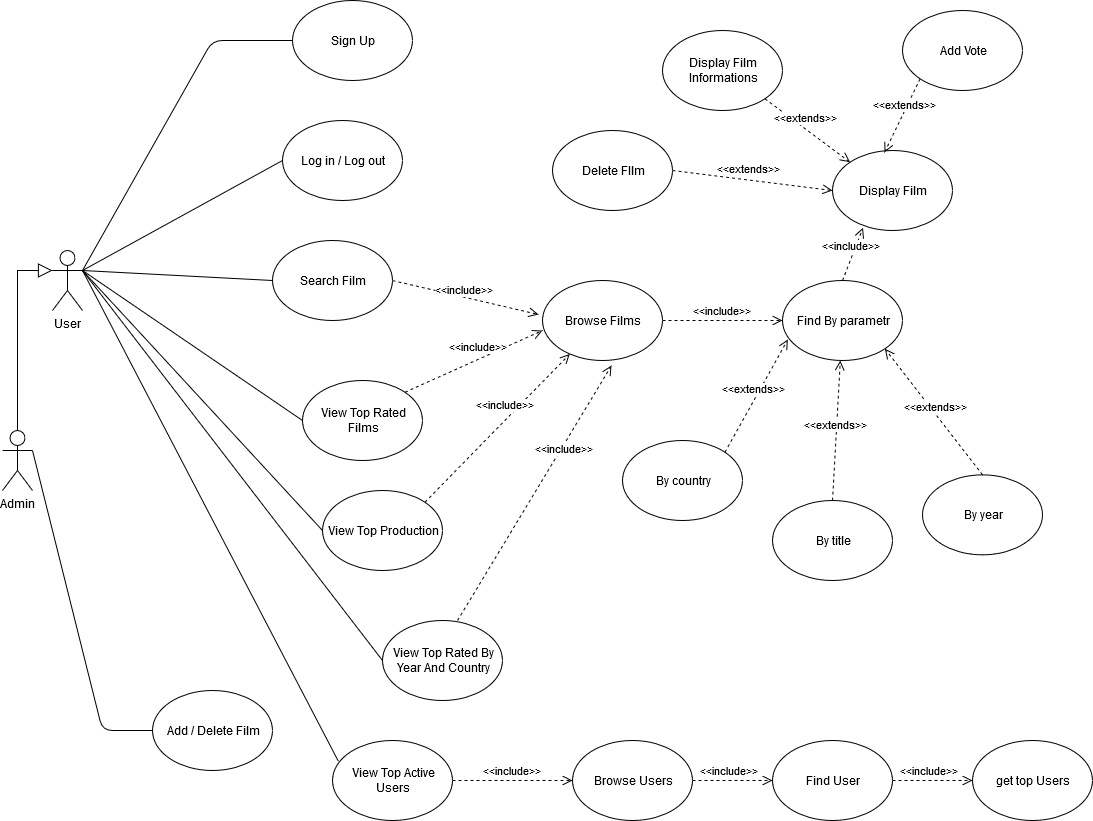

The diagram above was exported from draw.io. Its source (the exported page's mxGraphModel, read from the mxfile embedded in the PNG):
<mxGraphModel dx="1422" dy="763" grid="1" gridSize="10" guides="1" tooltips="1" connect="1" arrows="1" fold="1" page="1" pageScale="1" pageWidth="827" pageHeight="1169" math="0" shadow="0">
  <root>
    <mxCell id="0" />
    <mxCell id="1" parent="0" />
    <mxCell id="B_C1RQPM7y-9tgx__zEV-1" value="User" style="shape=umlActor;verticalLabelPosition=bottom;labelBackgroundColor=#ffffff;verticalAlign=top;html=1;outlineConnect=0;" parent="1" vertex="1">
      <mxGeometry x="80" y="320" width="30" height="60" as="geometry" />
    </mxCell>
    <mxCell id="B_C1RQPM7y-9tgx__zEV-5" style="edgeStyle=orthogonalEdgeStyle;rounded=0;orthogonalLoop=1;jettySize=auto;html=1;exitX=0.5;exitY=0;exitDx=0;exitDy=0;exitPerimeter=0;entryX=0;entryY=0.3333333333333333;entryDx=0;entryDy=0;entryPerimeter=0;endArrow=block;endFill=0;strokeWidth=1;endSize=12;startSize=12;targetPerimeterSpacing=0;" parent="1" source="B_C1RQPM7y-9tgx__zEV-2" target="B_C1RQPM7y-9tgx__zEV-1" edge="1">
      <mxGeometry relative="1" as="geometry" />
    </mxCell>
    <mxCell id="B_C1RQPM7y-9tgx__zEV-2" value="Admin" style="shape=umlActor;verticalLabelPosition=bottom;labelBackgroundColor=#ffffff;verticalAlign=top;html=1;outlineConnect=0;" parent="1" vertex="1">
      <mxGeometry x="30" y="500" width="30" height="60" as="geometry" />
    </mxCell>
    <mxCell id="B_C1RQPM7y-9tgx__zEV-6" value="Sign Up" style="ellipse;whiteSpace=wrap;html=1;" parent="1" vertex="1">
      <mxGeometry x="320" y="70" width="120" height="80" as="geometry" />
    </mxCell>
    <mxCell id="B_C1RQPM7y-9tgx__zEV-7" value="Search Film" style="ellipse;whiteSpace=wrap;html=1;" parent="1" vertex="1">
      <mxGeometry x="300" y="310" width="120" height="80" as="geometry" />
    </mxCell>
    <mxCell id="B_C1RQPM7y-9tgx__zEV-8" value="Log in / Log out" style="ellipse;whiteSpace=wrap;html=1;" parent="1" vertex="1">
      <mxGeometry x="310" y="190" width="120" height="80" as="geometry" />
    </mxCell>
    <mxCell id="B_C1RQPM7y-9tgx__zEV-10" value="View Top Rated Films" style="ellipse;whiteSpace=wrap;html=1;" parent="1" vertex="1">
      <mxGeometry x="330" y="450" width="120" height="80" as="geometry" />
    </mxCell>
    <mxCell id="B_C1RQPM7y-9tgx__zEV-11" value="View Top Active Users" style="ellipse;whiteSpace=wrap;html=1;" parent="1" vertex="1">
      <mxGeometry x="360" y="810" width="120" height="80" as="geometry" />
    </mxCell>
    <mxCell id="B_C1RQPM7y-9tgx__zEV-12" value="View Top Production" style="ellipse;whiteSpace=wrap;html=1;" parent="1" vertex="1">
      <mxGeometry x="350" y="560" width="120" height="80" as="geometry" />
    </mxCell>
    <mxCell id="B_C1RQPM7y-9tgx__zEV-13" value="Add / Delete Film" style="ellipse;whiteSpace=wrap;html=1;" parent="1" vertex="1">
      <mxGeometry x="180" y="760" width="120" height="80" as="geometry" />
    </mxCell>
    <mxCell id="B_C1RQPM7y-9tgx__zEV-17" value="" style="endArrow=none;html=1;strokeWidth=1;entryX=0;entryY=0.5;entryDx=0;entryDy=0;exitX=1;exitY=0.3333333333333333;exitDx=0;exitDy=0;exitPerimeter=0;" parent="1" source="B_C1RQPM7y-9tgx__zEV-2" target="B_C1RQPM7y-9tgx__zEV-13" edge="1">
      <mxGeometry width="50" height="50" relative="1" as="geometry">
        <mxPoint x="30" y="1150" as="sourcePoint" />
        <mxPoint x="80" y="1100" as="targetPoint" />
        <Array as="points">
          <mxPoint x="130" y="800" />
        </Array>
      </mxGeometry>
    </mxCell>
    <mxCell id="B_C1RQPM7y-9tgx__zEV-21" value="" style="endArrow=none;html=1;strokeWidth=1;entryX=0;entryY=0.5;entryDx=0;entryDy=0;" parent="1" target="B_C1RQPM7y-9tgx__zEV-8" edge="1">
      <mxGeometry width="50" height="50" relative="1" as="geometry">
        <mxPoint x="110" y="340" as="sourcePoint" />
        <mxPoint x="240" y="460" as="targetPoint" />
        <Array as="points" />
      </mxGeometry>
    </mxCell>
    <mxCell id="B_C1RQPM7y-9tgx__zEV-22" value="" style="endArrow=none;html=1;strokeWidth=1;entryX=0;entryY=0.5;entryDx=0;entryDy=0;" parent="1" target="B_C1RQPM7y-9tgx__zEV-7" edge="1">
      <mxGeometry width="50" height="50" relative="1" as="geometry">
        <mxPoint x="110" y="340" as="sourcePoint" />
        <mxPoint x="220" y="230" as="targetPoint" />
        <Array as="points" />
      </mxGeometry>
    </mxCell>
    <mxCell id="B_C1RQPM7y-9tgx__zEV-23" value="" style="endArrow=none;html=1;strokeWidth=1;entryX=0;entryY=0.5;entryDx=0;entryDy=0;" parent="1" target="B_C1RQPM7y-9tgx__zEV-6" edge="1">
      <mxGeometry width="50" height="50" relative="1" as="geometry">
        <mxPoint x="110" y="340" as="sourcePoint" />
        <mxPoint x="240" y="240" as="targetPoint" />
        <Array as="points">
          <mxPoint x="240" y="110" />
        </Array>
      </mxGeometry>
    </mxCell>
    <mxCell id="B_C1RQPM7y-9tgx__zEV-24" value="Browse Films" style="ellipse;whiteSpace=wrap;html=1;" parent="1" vertex="1">
      <mxGeometry x="570" y="350" width="120" height="80" as="geometry" />
    </mxCell>
    <mxCell id="B_C1RQPM7y-9tgx__zEV-26" value="Find By parametr" style="ellipse;whiteSpace=wrap;html=1;" parent="1" vertex="1">
      <mxGeometry x="810" y="350" width="120" height="80" as="geometry" />
    </mxCell>
    <mxCell id="B_C1RQPM7y-9tgx__zEV-27" value="Display Film" style="ellipse;whiteSpace=wrap;html=1;" parent="1" vertex="1">
      <mxGeometry x="860" y="220" width="120" height="80" as="geometry" />
    </mxCell>
    <mxCell id="B_C1RQPM7y-9tgx__zEV-29" value="Add Vote" style="ellipse;whiteSpace=wrap;html=1;" parent="1" vertex="1">
      <mxGeometry x="930" y="80" width="120" height="80" as="geometry" />
    </mxCell>
    <mxCell id="B_C1RQPM7y-9tgx__zEV-30" value="Delete FIlm" style="ellipse;whiteSpace=wrap;html=1;" parent="1" vertex="1">
      <mxGeometry x="580" y="200" width="120" height="80" as="geometry" />
    </mxCell>
    <mxCell id="B_C1RQPM7y-9tgx__zEV-31" value="Display Film Informations" style="ellipse;whiteSpace=wrap;html=1;" parent="1" vertex="1">
      <mxGeometry x="690" y="100" width="120" height="80" as="geometry" />
    </mxCell>
    <mxCell id="B_C1RQPM7y-9tgx__zEV-34" value="&amp;lt;&amp;lt;include&amp;gt;&amp;gt;" style="html=1;verticalAlign=bottom;endArrow=open;dashed=1;endSize=8;strokeWidth=1;entryX=0;entryY=0.5;entryDx=0;entryDy=0;exitX=1;exitY=0.5;exitDx=0;exitDy=0;" parent="1" source="B_C1RQPM7y-9tgx__zEV-24" target="B_C1RQPM7y-9tgx__zEV-26" edge="1">
      <mxGeometry x="0.1429" y="-10" relative="1" as="geometry">
        <mxPoint x="673" y="460" as="sourcePoint" />
        <mxPoint x="563.0000000000001" y="470" as="targetPoint" />
        <Array as="points" />
        <mxPoint x="-10" y="-10" as="offset" />
      </mxGeometry>
    </mxCell>
    <mxCell id="B_C1RQPM7y-9tgx__zEV-66" value="Browse Users" style="ellipse;whiteSpace=wrap;html=1;" parent="1" vertex="1">
      <mxGeometry x="600" y="810" width="120" height="80" as="geometry" />
    </mxCell>
    <mxCell id="B_C1RQPM7y-9tgx__zEV-67" value="Find User" style="ellipse;whiteSpace=wrap;html=1;" parent="1" vertex="1">
      <mxGeometry x="800" y="810" width="120" height="80" as="geometry" />
    </mxCell>
    <mxCell id="B_C1RQPM7y-9tgx__zEV-68" value="get top Users" style="ellipse;whiteSpace=wrap;html=1;" parent="1" vertex="1">
      <mxGeometry x="1000" y="810" width="120" height="80" as="geometry" />
    </mxCell>
    <mxCell id="B_C1RQPM7y-9tgx__zEV-69" value="&amp;lt;&amp;lt;include&amp;gt;&amp;gt;" style="html=1;verticalAlign=bottom;endArrow=open;dashed=1;endSize=8;strokeWidth=1;entryX=0;entryY=0.5;entryDx=0;entryDy=0;exitX=1;exitY=0.5;exitDx=0;exitDy=0;" parent="1" source="B_C1RQPM7y-9tgx__zEV-66" target="B_C1RQPM7y-9tgx__zEV-67" edge="1">
      <mxGeometry x="0.1429" y="-10" relative="1" as="geometry">
        <mxPoint x="720" y="850" as="sourcePoint" />
        <mxPoint x="610.0000000000001" y="860" as="targetPoint" />
        <Array as="points" />
        <mxPoint x="-10" y="-10" as="offset" />
      </mxGeometry>
    </mxCell>
    <mxCell id="B_C1RQPM7y-9tgx__zEV-70" value="&amp;lt;&amp;lt;include&amp;gt;&amp;gt;" style="html=1;verticalAlign=bottom;endArrow=open;dashed=1;endSize=8;strokeWidth=1;exitX=1;exitY=0.5;exitDx=0;exitDy=0;" parent="1" source="B_C1RQPM7y-9tgx__zEV-67" target="B_C1RQPM7y-9tgx__zEV-68" edge="1">
      <mxGeometry x="0.1429" y="-10" relative="1" as="geometry">
        <mxPoint x="730" y="860" as="sourcePoint" />
        <mxPoint x="810" y="860" as="targetPoint" />
        <Array as="points" />
        <mxPoint x="-10" y="-10" as="offset" />
      </mxGeometry>
    </mxCell>
    <mxCell id="B_C1RQPM7y-9tgx__zEV-71" value="&amp;lt;&amp;lt;include&amp;gt;&amp;gt;" style="html=1;verticalAlign=bottom;endArrow=open;dashed=1;endSize=8;strokeWidth=1;exitX=1;exitY=0.5;exitDx=0;exitDy=0;entryX=0;entryY=0.5;entryDx=0;entryDy=0;" parent="1" source="B_C1RQPM7y-9tgx__zEV-11" target="B_C1RQPM7y-9tgx__zEV-66" edge="1">
      <mxGeometry x="0.1429" y="-10" relative="1" as="geometry">
        <mxPoint x="510" y="850" as="sourcePoint" />
        <mxPoint x="610.0000000000009" y="640" as="targetPoint" />
        <Array as="points" />
        <mxPoint x="-10" y="-10" as="offset" />
      </mxGeometry>
    </mxCell>
    <mxCell id="B_C1RQPM7y-9tgx__zEV-77" value="&amp;lt;&amp;lt;include&amp;gt;&amp;gt;" style="html=1;verticalAlign=bottom;endArrow=open;dashed=1;endSize=8;strokeWidth=1;exitX=1;exitY=0;exitDx=0;exitDy=0;" parent="1" source="B_C1RQPM7y-9tgx__zEV-12" target="B_C1RQPM7y-9tgx__zEV-24" edge="1">
      <mxGeometry x="0.1429" y="-10" relative="1" as="geometry">
        <mxPoint x="468" y="841" as="sourcePoint" />
        <mxPoint x="568.0000000000009" y="631" as="targetPoint" />
        <Array as="points" />
        <mxPoint x="-10" y="-10" as="offset" />
      </mxGeometry>
    </mxCell>
    <mxCell id="sIvJLW7qP03G_zDRwsso-2" value="" style="endArrow=none;html=1;entryX=1;entryY=0.3333333333333333;entryDx=0;entryDy=0;entryPerimeter=0;exitX=0.049;exitY=0.26;exitDx=0;exitDy=0;exitPerimeter=0;" parent="1" source="B_C1RQPM7y-9tgx__zEV-11" target="B_C1RQPM7y-9tgx__zEV-1" edge="1">
      <mxGeometry width="50" height="50" relative="1" as="geometry">
        <mxPoint x="157.57359312880726" y="621.7157287525381" as="sourcePoint" />
        <mxPoint x="210" y="450" as="targetPoint" />
      </mxGeometry>
    </mxCell>
    <mxCell id="sIvJLW7qP03G_zDRwsso-24" value="View Top Rated By Year And Country" style="ellipse;whiteSpace=wrap;html=1;" parent="1" vertex="1">
      <mxGeometry x="410" y="690" width="120" height="80" as="geometry" />
    </mxCell>
    <mxCell id="sIvJLW7qP03G_zDRwsso-30" value="&amp;lt;&amp;lt;include&amp;gt;&amp;gt;" style="html=1;verticalAlign=bottom;endArrow=open;dashed=1;endSize=8;strokeWidth=1;exitX=0.625;exitY=0;exitDx=0;exitDy=0;exitPerimeter=0;entryX=0.575;entryY=1.063;entryDx=0;entryDy=0;entryPerimeter=0;" parent="1" source="sIvJLW7qP03G_zDRwsso-24" target="B_C1RQPM7y-9tgx__zEV-24" edge="1">
      <mxGeometry x="0.3037" y="-7" relative="1" as="geometry">
        <mxPoint x="501" y="1025" as="sourcePoint" />
        <mxPoint x="477.642220406015" y="991.3213630953592" as="targetPoint" />
        <Array as="points" />
        <mxPoint as="offset" />
      </mxGeometry>
    </mxCell>
    <mxCell id="W1b5OWSOQY4j37thQ950-6" value="&lt;div&gt;&amp;lt;&amp;lt;include&amp;gt;&amp;gt;&lt;/div&gt;" style="html=1;verticalAlign=bottom;endArrow=open;dashed=1;endSize=8;strokeWidth=1;exitX=0.5;exitY=0;exitDx=0;exitDy=0;entryX=0.254;entryY=0.966;entryDx=0;entryDy=0;entryPerimeter=0;" parent="1" source="B_C1RQPM7y-9tgx__zEV-26" target="B_C1RQPM7y-9tgx__zEV-27" edge="1">
      <mxGeometry x="-0.07" y="2" relative="1" as="geometry">
        <mxPoint x="1049.96" y="360" as="sourcePoint" />
        <mxPoint x="1190" y="400" as="targetPoint" />
        <Array as="points" />
        <mxPoint as="offset" />
      </mxGeometry>
    </mxCell>
    <mxCell id="W1b5OWSOQY4j37thQ950-10" value="&amp;lt;&amp;lt;include&amp;gt;&amp;gt;" style="html=1;verticalAlign=bottom;endArrow=open;dashed=1;endSize=8;strokeWidth=1;entryX=-0.033;entryY=0.425;entryDx=0;entryDy=0;exitX=1;exitY=0.5;exitDx=0;exitDy=0;entryPerimeter=0;" parent="1" source="B_C1RQPM7y-9tgx__zEV-7" target="B_C1RQPM7y-9tgx__zEV-24" edge="1">
      <mxGeometry x="0.1429" y="-10" relative="1" as="geometry">
        <mxPoint x="660" y="340" as="sourcePoint" />
        <mxPoint x="723" y="440" as="targetPoint" />
        <Array as="points" />
        <mxPoint x="-10" y="-10" as="offset" />
      </mxGeometry>
    </mxCell>
    <mxCell id="W1b5OWSOQY4j37thQ950-11" value="&amp;lt;&amp;lt;include&amp;gt;&amp;gt;" style="html=1;verticalAlign=bottom;endArrow=open;dashed=1;endSize=8;strokeWidth=1;entryX=0;entryY=0.625;entryDx=0;entryDy=0;exitX=1;exitY=0;exitDx=0;exitDy=0;entryPerimeter=0;" parent="1" source="B_C1RQPM7y-9tgx__zEV-10" target="B_C1RQPM7y-9tgx__zEV-24" edge="1">
      <mxGeometry x="0.1429" y="-10" relative="1" as="geometry">
        <mxPoint x="410" y="300" as="sourcePoint" />
        <mxPoint x="536.04" y="364" as="targetPoint" />
        <Array as="points" />
        <mxPoint x="-10" y="-10" as="offset" />
      </mxGeometry>
    </mxCell>
    <mxCell id="W1b5OWSOQY4j37thQ950-16" value="&amp;lt;&amp;lt;extends&amp;gt;&amp;gt;" style="html=1;verticalAlign=bottom;endArrow=open;dashed=1;endSize=8;strokeWidth=1;exitX=1;exitY=0.5;exitDx=0;exitDy=0;entryX=0;entryY=0.5;entryDx=0;entryDy=0;" parent="1" source="B_C1RQPM7y-9tgx__zEV-30" target="B_C1RQPM7y-9tgx__zEV-27" edge="1">
      <mxGeometry x="-0.0571" y="1" relative="1" as="geometry">
        <mxPoint x="346" y="450" as="sourcePoint" />
        <mxPoint x="382.7591268660194" y="531.6869485911543" as="targetPoint" />
        <Array as="points" />
        <mxPoint as="offset" />
      </mxGeometry>
    </mxCell>
    <mxCell id="W1b5OWSOQY4j37thQ950-17" value="&amp;lt;&amp;lt;extends&amp;gt;&amp;gt;" style="html=1;verticalAlign=bottom;endArrow=open;dashed=1;endSize=8;strokeWidth=1;exitX=1;exitY=1;exitDx=0;exitDy=0;entryX=0;entryY=0;entryDx=0;entryDy=0;" parent="1" source="B_C1RQPM7y-9tgx__zEV-31" target="B_C1RQPM7y-9tgx__zEV-27" edge="1">
      <mxGeometry x="-0.0571" y="1" relative="1" as="geometry">
        <mxPoint x="710" y="190" as="sourcePoint" />
        <mxPoint x="990" y="190" as="targetPoint" />
        <Array as="points" />
        <mxPoint as="offset" />
      </mxGeometry>
    </mxCell>
    <mxCell id="W1b5OWSOQY4j37thQ950-19" value="&amp;lt;&amp;lt;extends&amp;gt;&amp;gt;" style="html=1;verticalAlign=bottom;endArrow=open;dashed=1;endSize=8;strokeWidth=1;exitX=0;exitY=1;exitDx=0;exitDy=0;entryX=0.433;entryY=0.025;entryDx=0;entryDy=0;entryPerimeter=0;" parent="1" source="B_C1RQPM7y-9tgx__zEV-29" target="B_C1RQPM7y-9tgx__zEV-27" edge="1">
      <mxGeometry x="-0.0571" y="1" relative="1" as="geometry">
        <mxPoint x="842.4264068711927" y="88.2842712474619" as="sourcePoint" />
        <mxPoint x="1007.5735931288073" y="161.71572875253787" as="targetPoint" />
        <Array as="points" />
        <mxPoint as="offset" />
      </mxGeometry>
    </mxCell>
    <mxCell id="W1b5OWSOQY4j37thQ950-22" value="" style="endArrow=none;html=1;exitX=0;exitY=0.5;exitDx=0;exitDy=0;" parent="1" source="B_C1RQPM7y-9tgx__zEV-12" edge="1">
      <mxGeometry width="50" height="50" relative="1" as="geometry">
        <mxPoint x="167.57359312880726" y="631.7157287525381" as="sourcePoint" />
        <mxPoint x="110" y="340" as="targetPoint" />
      </mxGeometry>
    </mxCell>
    <mxCell id="W1b5OWSOQY4j37thQ950-23" value="" style="endArrow=none;html=1;entryX=1;entryY=0.3333333333333333;entryDx=0;entryDy=0;entryPerimeter=0;exitX=0;exitY=0.5;exitDx=0;exitDy=0;" parent="1" source="B_C1RQPM7y-9tgx__zEV-10" target="B_C1RQPM7y-9tgx__zEV-1" edge="1">
      <mxGeometry width="50" height="50" relative="1" as="geometry">
        <mxPoint x="177.57359312880726" y="641.7157287525381" as="sourcePoint" />
        <mxPoint x="130" y="360" as="targetPoint" />
      </mxGeometry>
    </mxCell>
    <mxCell id="W1b5OWSOQY4j37thQ950-24" value="" style="endArrow=none;html=1;exitX=0;exitY=0.5;exitDx=0;exitDy=0;" parent="1" source="sIvJLW7qP03G_zDRwsso-24" edge="1">
      <mxGeometry width="50" height="50" relative="1" as="geometry">
        <mxPoint x="187.57359312880726" y="651.7157287525381" as="sourcePoint" />
        <mxPoint x="110" y="340" as="targetPoint" />
      </mxGeometry>
    </mxCell>
    <mxCell id="W1b5OWSOQY4j37thQ950-27" value="By title" style="ellipse;whiteSpace=wrap;html=1;" parent="1" vertex="1">
      <mxGeometry x="800" y="570" width="120" height="80" as="geometry" />
    </mxCell>
    <mxCell id="W1b5OWSOQY4j37thQ950-28" value="&amp;lt;&amp;lt;extends&amp;gt;&amp;gt;" style="html=1;verticalAlign=bottom;endArrow=open;dashed=1;endSize=8;strokeWidth=1;exitX=0.5;exitY=0;exitDx=0;exitDy=0;" parent="1" source="W1b5OWSOQY4j37thQ950-27" target="B_C1RQPM7y-9tgx__zEV-26" edge="1">
      <mxGeometry x="-0.0571" y="1" relative="1" as="geometry">
        <mxPoint x="366" y="870" as="sourcePoint" />
        <mxPoint x="979.9999999999995" y="660" as="targetPoint" />
        <Array as="points" />
        <mxPoint as="offset" />
      </mxGeometry>
    </mxCell>
    <mxCell id="W1b5OWSOQY4j37thQ950-29" value="By year" style="ellipse;whiteSpace=wrap;html=1;" parent="1" vertex="1">
      <mxGeometry x="950" y="544.35" width="120" height="80" as="geometry" />
    </mxCell>
    <mxCell id="W1b5OWSOQY4j37thQ950-30" value="&amp;lt;&amp;lt;extends&amp;gt;&amp;gt;" style="html=1;verticalAlign=bottom;endArrow=open;dashed=1;endSize=8;strokeWidth=1;exitX=0.5;exitY=0;exitDx=0;exitDy=0;entryX=1;entryY=1;entryDx=0;entryDy=0;" parent="1" source="W1b5OWSOQY4j37thQ950-29" target="B_C1RQPM7y-9tgx__zEV-26" edge="1">
      <mxGeometry x="-0.0571" y="1" relative="1" as="geometry">
        <mxPoint x="522.21" y="965.86" as="sourcePoint" />
        <mxPoint x="850" y="450" as="targetPoint" />
        <Array as="points" />
        <mxPoint as="offset" />
      </mxGeometry>
    </mxCell>
    <mxCell id="W1b5OWSOQY4j37thQ950-31" value="By country" style="ellipse;whiteSpace=wrap;html=1;" parent="1" vertex="1">
      <mxGeometry x="650" y="510" width="120" height="80" as="geometry" />
    </mxCell>
    <mxCell id="W1b5OWSOQY4j37thQ950-32" value="&amp;lt;&amp;lt;extends&amp;gt;&amp;gt;" style="html=1;verticalAlign=bottom;endArrow=open;dashed=1;endSize=8;strokeWidth=1;exitX=1;exitY=0;exitDx=0;exitDy=0;entryX=0.044;entryY=0.738;entryDx=0;entryDy=0;entryPerimeter=0;" parent="1" source="W1b5OWSOQY4j37thQ950-31" target="B_C1RQPM7y-9tgx__zEV-26" edge="1">
      <mxGeometry x="-0.0571" y="1" relative="1" as="geometry">
        <mxPoint x="386" y="890" as="sourcePoint" />
        <mxPoint x="847.5735931288073" y="438.2842712474617" as="targetPoint" />
        <Array as="points" />
        <mxPoint as="offset" />
      </mxGeometry>
    </mxCell>
  </root>
</mxGraphModel>